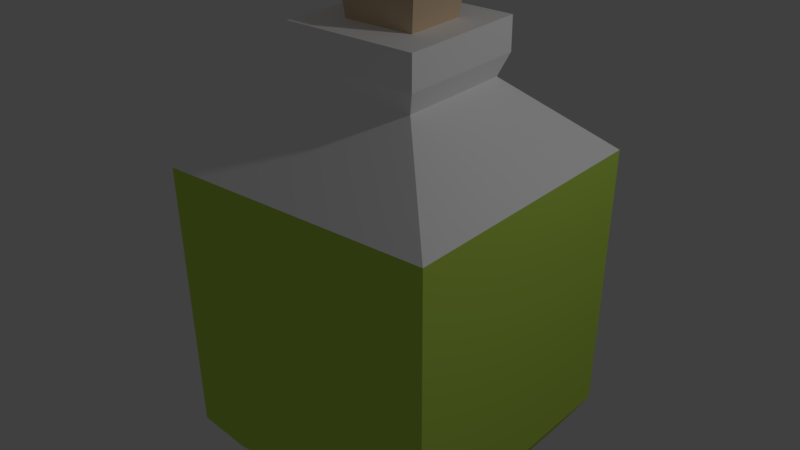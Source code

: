 # Source: greenPotion.blend  (saved by Blender 2.79.0; exported with 4.5.12 LTS)
import bpy
from mathutils import Matrix  # noqa: F401  (used for matrix-valued properties, if any)

bpy.ops.wm.read_factory_settings(use_empty=True)
scene = bpy.context.scene
scene.name = 'Scene'

# ---- collections
col_collection_1 = bpy.data.collections.new('Collection 1'); scene.collection.children.link(col_collection_1)

# ---- materials (node trees are filled in below, after node groups)
mat_material = bpy.data.materials.new('Material')
mat_material.alpha_threshold = 0.0
mat_material.use_transparent_shadow = False
mat_material.diffuse_color = (0.5557, 0.8, 0.1036, 1.0)
mat_material.roughness = 0.5
mat_material.line_color = (0.0, 0.0, 0.0, 1.0)
mat_material_001 = bpy.data.materials.new('Material.001')
mat_material_001.alpha_threshold = 0.0
mat_material_001.use_transparent_shadow = False
mat_material_001.diffuse_color = (1.0, 1.0, 1.0, 1.0)
mat_material_001.roughness = 0.5
mat_material_002 = bpy.data.materials.new('Material.002')
mat_material_002.alpha_threshold = 0.0
mat_material_002.use_transparent_shadow = False
mat_material_002.diffuse_color = (0.7357, 0.5492, 0.3641, 1.0)
mat_material_002.roughness = 0.5

# ---- material node trees

# ---- world
world_world = bpy.data.worlds.new('World'); scene.world = world_world
world_world.color = (0.05088, 0.05088, 0.05088)
world_world.use_sun_shadow = False
world_world.sun_shadow_jitter_overblur = 0.0
world_world.cycles.sampling_method = 'MANUAL'

# ---- lights
light_lamp = bpy.data.lights.new('Lamp', 'POINT')
light_lamp.transmission_factor = 0.0
light_lamp.cutoff_distance = 30.0
light_lamp.energy = 100.0
light_lamp.shadow_buffer_clip_start = 1.001
light_lamp.shadow_soft_size = 0.1
light_lamp.shadow_maximum_resolution = 0.006
light_lamp.use_absolute_resolution = True

# ---- meshes
me_cube = bpy.data.meshes.new('Cube')
me_cube.from_pydata([(1.0, 1.0, -1.0), (1.0, -1.0, -1.0), (-1.0, -1.0, -1.0), (-1.0, 1.0, -1.0), (1.033, 1.044, 1.0), (1.033, -1.054, 1.0), (-1.036, -1.054, 1.0), (-1.036, 1.044, 1.0), (0.8343, 0.8343, -1.273), (0.8343, -0.8343, -1.273), (-0.8343, 0.8343, -1.273), (-0.8343, -0.8343, -1.273), (0.4356, 0.4356, 1.545), (0.4356, -0.4356, 1.545), (-0.4356, 0.4356, 1.545), (-0.4356, -0.4356, 1.545), (0.4957, 0.4957, 1.707), (0.4957, -0.4957, 1.707), (-0.4957, 0.4957, 1.707), (-0.4957, -0.4957, 1.707), (0.4957, 0.4957, 1.95), (0.4957, -0.4957, 1.95), (-0.4957, 0.4957, 1.95), (-0.4957, -0.4957, 1.95), (0.2765, -0.2275, 1.95), (0.2759, 0.2288, 1.95), (-0.2541, 0.2325, 1.95), (-0.2478, -0.233, 1.95), (0.3174, -0.2628, 2.293), (0.3167, 0.2643, 2.293), (-0.2955, 0.2685, 2.293), (-0.2882, -0.2692, 2.293)], [], [(0, 1, 9, 8), (7, 6, 15, 14), (0, 4, 5, 1), (1, 5, 6, 2), (2, 6, 7, 3), (4, 0, 3, 7), (8, 9, 11, 10), (2, 3, 10, 11), (1, 2, 11, 9), (3, 0, 8, 10), (15, 13, 17, 19), (4, 7, 14, 12), (6, 5, 13, 15), (5, 4, 12, 13), (18, 19, 23, 22), (13, 12, 16, 17), (14, 15, 19, 18), (12, 14, 18, 16), (20, 22, 26, 25), (16, 18, 22, 20), (19, 17, 21, 23), (17, 16, 20, 21), (29, 30, 31, 28), (26, 27, 31, 30), (24, 27, 26, 22, 23, 21, 20, 25), (24, 25, 29, 28), (27, 24, 28, 31), (25, 26, 30, 29)])
me_cube.polygons.foreach_set('material_index', [0, 1, 0, 0, 0, 0, 0, 0, 0, 0, 1, 1, 1, 1, 1, 1, 1, 1, 1, 1, 1, 1, 2, 2, 1, 2, 2, 2])
me_cube.materials.append(mat_material)
me_cube.materials.append(mat_material_001)
me_cube.materials.append(mat_material_002)
me_cube.use_remesh_preserve_volume = False
me_cube.use_remesh_preserve_attributes = False
me_cube.use_mirror_vertex_groups = False
me_cube.update()

# ---- objects
ob_cube = bpy.data.objects.new('Cube', me_cube)
ob_lamp = bpy.data.objects.new('Lamp', light_lamp)

# ---- transforms, parenting, visibility, modifiers, constraints
ob_cube.location = (0.0, 0.0, 1.55)
ob_cube.lock_rotations_4d = False
ob_cube.empty_display_type = 'ARROWS'
ob_cube.lineart.crease_threshold = 0.0
ob_lamp.location = (4.076, 1.005, 5.904)
ob_lamp.rotation_euler = (0.6503, 0.05522, 1.866)
ob_lamp.lock_rotations_4d = False
ob_lamp.empty_display_type = 'ARROWS'
ob_lamp.color = (0.0, 0.0, 0.0, 0.0)
ob_lamp.lineart.crease_threshold = 0.0

# ---- collection membership
col_collection_1.objects.link(ob_cube)
col_collection_1.objects.link(ob_lamp)

# ---- scene / render settings (as saved in the file)
scene.frame_start = 1; scene.frame_end = 250; scene.frame_set(1)
scene.render.engine = 'BLENDER_EEVEE_NEXT'
scene.render.resolution_percentage = 50
scene.render.dither_intensity = 0.0
scene.cycles.use_denoising = False
scene.cycles.samples = 128
scene.cycles.sampling_pattern = 'TABULATED_SOBOL'
scene.cycles.use_adaptive_sampling = False
scene.cycles.use_light_tree = False
scene.cycles.blur_glossy = 0.0
scene.cycles.sample_clamp_indirect = 0.0
scene.view_settings.view_transform = 'Standard'
bpy.context.view_layer.update()

# ---- added for rendering (the .blend has no active camera): camera
cam_auto = bpy.data.cameras.new('AutoCamera')
cam_auto.lens = 50.0
cam_auto.sensor_width = 36.0
cam_auto.clip_end = 1000.0
ob_auto_camera = bpy.data.objects.new('AutoCamera', cam_auto)
scene.collection.objects.link(ob_auto_camera)
ob_auto_camera.location = (4.27784, -5.14004, 5.4832)
ob_auto_camera.rotation_euler = (1.09748, -7.21219e-08, 0.694738)
scene.camera = ob_auto_camera
bpy.context.view_layer.update()
